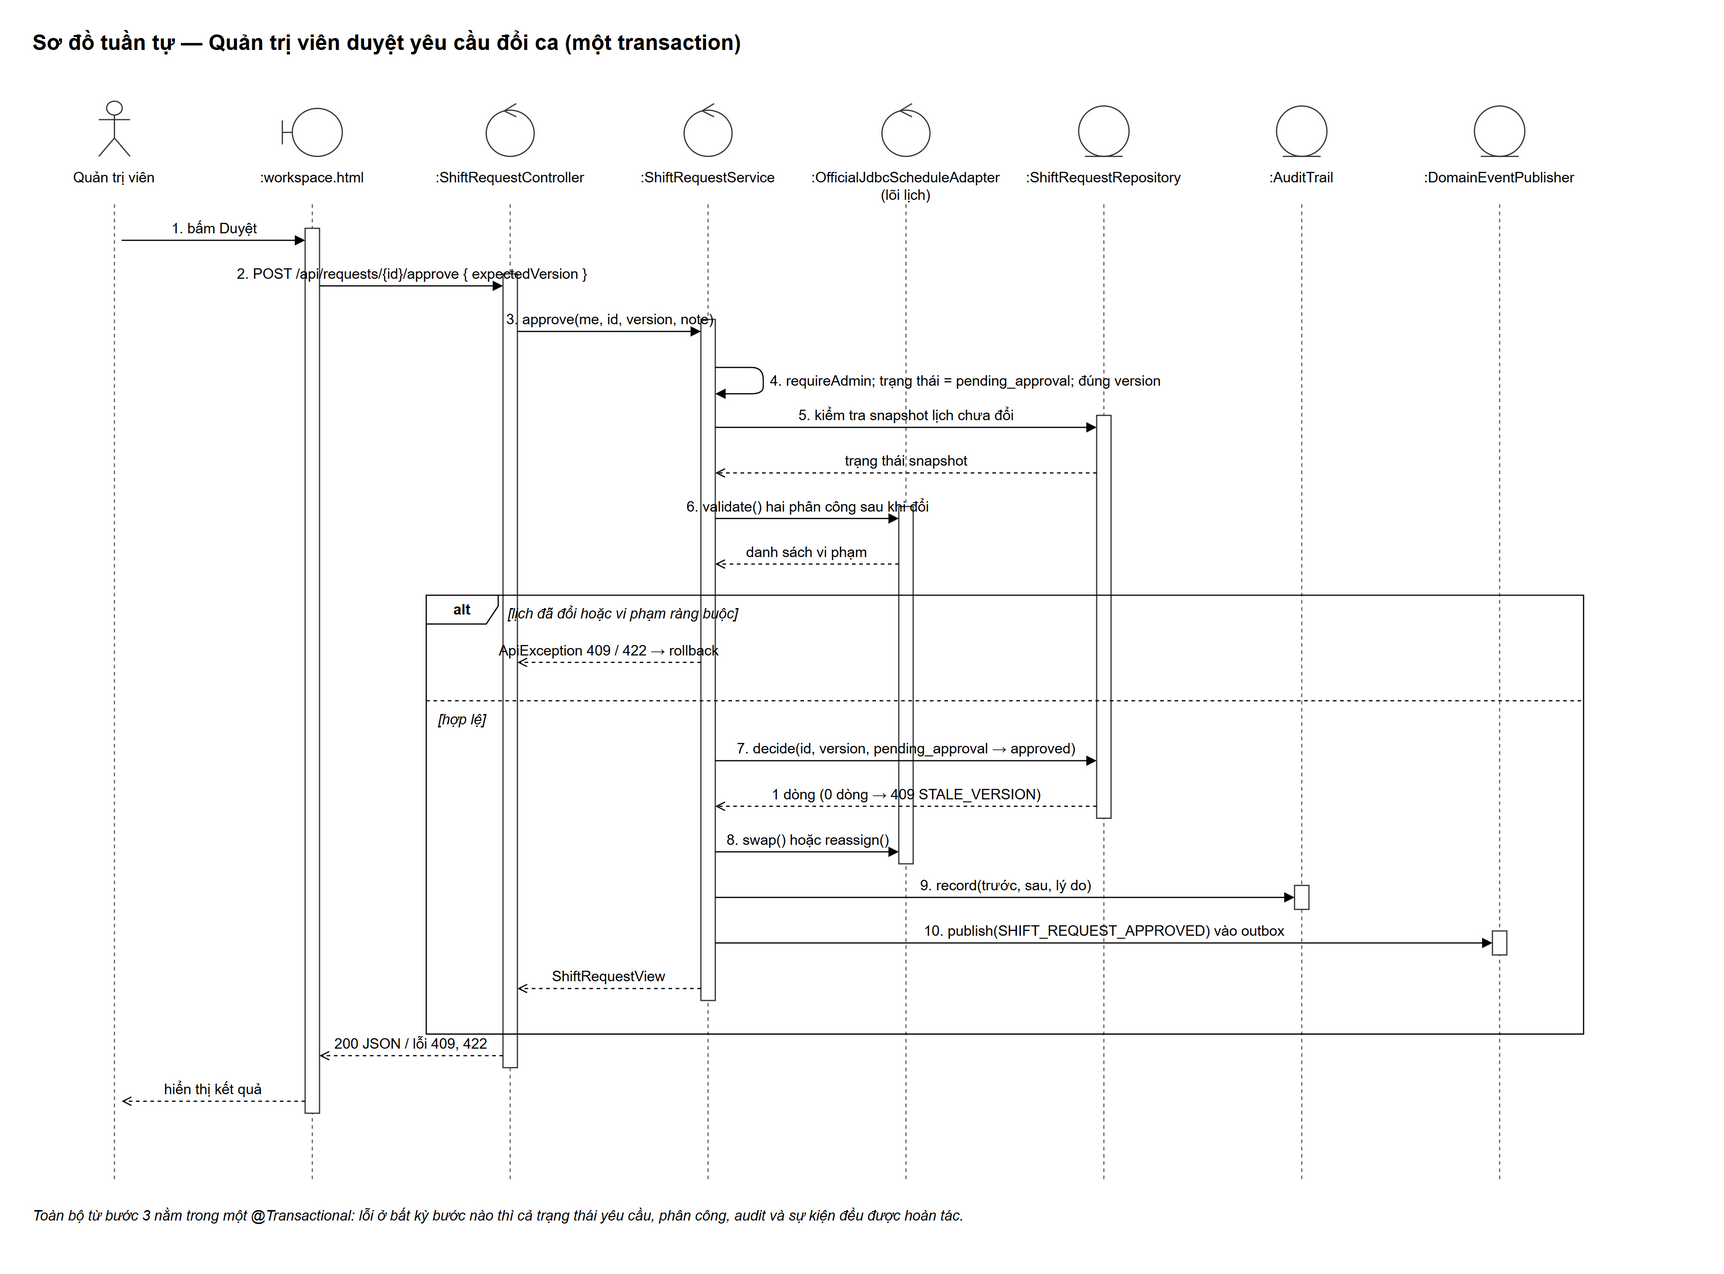

The diagram above was exported from draw.io. Its source (the exported page's mxGraphModel, read from the mxfile embedded in the PNG):
<mxGraphModel grid="0" page="0" math="0" shadow="0">
  <root>
    <mxCell id="0" />
    <mxCell id="1" parent="0" />
    <mxCell id="v1" value="Sơ đồ tuần tự — Quản trị viên duyệt yêu cầu đổi ca (một transaction)" style="text;html=1;fontSize=18;fontStyle=1;align=left;verticalAlign=middle;" vertex="1" parent="1">
      <mxGeometry x="0" y="-50" width="1390" height="30" as="geometry" />
    </mxCell>
    <mxCell id="v2" value="" style="shape=umlActor;html=1;fillColor=#ffffff;strokeColor=#333333;" vertex="1" parent="1">
      <mxGeometry x="57" y="14" width="26" height="46" as="geometry" />
    </mxCell>
    <mxCell id="v3" value="Quản trị viên" style="text;html=1;whiteSpace=wrap;fontSize=12;align=left;verticalAlign=top;align=center;fontSize=12;" vertex="1" parent="1">
      <mxGeometry x="-5" y="64" width="150" height="34" as="geometry" />
    </mxCell>
    <mxCell id="e4" value="" style="html=1;fontSize=12;endArrow=none;dashed=1;strokeColor=#666666;" edge="1" parent="1">
      <mxGeometry relative="1" as="geometry">
        <mxPoint x="70" y="100" as="sourcePoint" />
        <mxPoint x="70" y="916" as="targetPoint" />
      </mxGeometry>
    </mxCell>
    <mxCell id="v5" value="" style="shape=umlBoundary;html=1;fillColor=#ffffff;strokeColor=#333333;" vertex="1" parent="1">
      <mxGeometry x="210" y="20" width="50" height="40" as="geometry" />
    </mxCell>
    <mxCell id="v6" value=":workspace.html" style="text;html=1;whiteSpace=wrap;fontSize=12;align=left;verticalAlign=top;align=center;fontSize=12;" vertex="1" parent="1">
      <mxGeometry x="160" y="64" width="150" height="34" as="geometry" />
    </mxCell>
    <mxCell id="e7" value="" style="html=1;fontSize=12;endArrow=none;dashed=1;strokeColor=#666666;" edge="1" parent="1">
      <mxGeometry relative="1" as="geometry">
        <mxPoint x="235" y="100" as="sourcePoint" />
        <mxPoint x="235" y="916" as="targetPoint" />
      </mxGeometry>
    </mxCell>
    <mxCell id="v8" value="" style="ellipse;shape=umlControl;html=1;fillColor=#ffffff;strokeColor=#333333;" vertex="1" parent="1">
      <mxGeometry x="380" y="16" width="40" height="44" as="geometry" />
    </mxCell>
    <mxCell id="v9" value=":ShiftRequestController" style="text;html=1;whiteSpace=wrap;fontSize=12;align=left;verticalAlign=top;align=center;fontSize=12;" vertex="1" parent="1">
      <mxGeometry x="325" y="64" width="150" height="34" as="geometry" />
    </mxCell>
    <mxCell id="e10" value="" style="html=1;fontSize=12;endArrow=none;dashed=1;strokeColor=#666666;" edge="1" parent="1">
      <mxGeometry relative="1" as="geometry">
        <mxPoint x="400" y="100" as="sourcePoint" />
        <mxPoint x="400" y="916" as="targetPoint" />
      </mxGeometry>
    </mxCell>
    <mxCell id="v11" value="" style="ellipse;shape=umlControl;html=1;fillColor=#ffffff;strokeColor=#333333;" vertex="1" parent="1">
      <mxGeometry x="545" y="16" width="40" height="44" as="geometry" />
    </mxCell>
    <mxCell id="v12" value=":ShiftRequestService" style="text;html=1;whiteSpace=wrap;fontSize=12;align=left;verticalAlign=top;align=center;fontSize=12;" vertex="1" parent="1">
      <mxGeometry x="490" y="64" width="150" height="34" as="geometry" />
    </mxCell>
    <mxCell id="e13" value="" style="html=1;fontSize=12;endArrow=none;dashed=1;strokeColor=#666666;" edge="1" parent="1">
      <mxGeometry relative="1" as="geometry">
        <mxPoint x="565" y="100" as="sourcePoint" />
        <mxPoint x="565" y="916" as="targetPoint" />
      </mxGeometry>
    </mxCell>
    <mxCell id="v14" value="" style="ellipse;shape=umlControl;html=1;fillColor=#ffffff;strokeColor=#333333;" vertex="1" parent="1">
      <mxGeometry x="710" y="16" width="40" height="44" as="geometry" />
    </mxCell>
    <mxCell id="v15" value=":OfficialJdbcScheduleAdapter&lt;br/&gt;(lõi lịch)" style="text;html=1;whiteSpace=wrap;fontSize=12;align=left;verticalAlign=top;align=center;fontSize=12;" vertex="1" parent="1">
      <mxGeometry x="655" y="64" width="150" height="34" as="geometry" />
    </mxCell>
    <mxCell id="e16" value="" style="html=1;fontSize=12;endArrow=none;dashed=1;strokeColor=#666666;" edge="1" parent="1">
      <mxGeometry relative="1" as="geometry">
        <mxPoint x="730" y="100" as="sourcePoint" />
        <mxPoint x="730" y="916" as="targetPoint" />
      </mxGeometry>
    </mxCell>
    <mxCell id="v17" value="" style="ellipse;shape=umlEntity;html=1;fillColor=#ffffff;strokeColor=#333333;" vertex="1" parent="1">
      <mxGeometry x="874" y="18" width="42" height="42" as="geometry" />
    </mxCell>
    <mxCell id="v18" value=":ShiftRequestRepository" style="text;html=1;whiteSpace=wrap;fontSize=12;align=left;verticalAlign=top;align=center;fontSize=12;" vertex="1" parent="1">
      <mxGeometry x="820" y="64" width="150" height="34" as="geometry" />
    </mxCell>
    <mxCell id="e19" value="" style="html=1;fontSize=12;endArrow=none;dashed=1;strokeColor=#666666;" edge="1" parent="1">
      <mxGeometry relative="1" as="geometry">
        <mxPoint x="895" y="100" as="sourcePoint" />
        <mxPoint x="895" y="916" as="targetPoint" />
      </mxGeometry>
    </mxCell>
    <mxCell id="v20" value="" style="ellipse;shape=umlEntity;html=1;fillColor=#ffffff;strokeColor=#333333;" vertex="1" parent="1">
      <mxGeometry x="1039" y="18" width="42" height="42" as="geometry" />
    </mxCell>
    <mxCell id="v21" value=":AuditTrail" style="text;html=1;whiteSpace=wrap;fontSize=12;align=left;verticalAlign=top;align=center;fontSize=12;" vertex="1" parent="1">
      <mxGeometry x="985" y="64" width="150" height="34" as="geometry" />
    </mxCell>
    <mxCell id="e22" value="" style="html=1;fontSize=12;endArrow=none;dashed=1;strokeColor=#666666;" edge="1" parent="1">
      <mxGeometry relative="1" as="geometry">
        <mxPoint x="1060" y="100" as="sourcePoint" />
        <mxPoint x="1060" y="916" as="targetPoint" />
      </mxGeometry>
    </mxCell>
    <mxCell id="v23" value="" style="ellipse;shape=umlEntity;html=1;fillColor=#ffffff;strokeColor=#333333;" vertex="1" parent="1">
      <mxGeometry x="1204" y="18" width="42" height="42" as="geometry" />
    </mxCell>
    <mxCell id="v24" value=":DomainEventPublisher" style="text;html=1;whiteSpace=wrap;fontSize=12;align=left;verticalAlign=top;align=center;fontSize=12;" vertex="1" parent="1">
      <mxGeometry x="1150" y="64" width="150" height="34" as="geometry" />
    </mxCell>
    <mxCell id="e25" value="" style="html=1;fontSize=12;endArrow=none;dashed=1;strokeColor=#666666;" edge="1" parent="1">
      <mxGeometry relative="1" as="geometry">
        <mxPoint x="1225" y="100" as="sourcePoint" />
        <mxPoint x="1225" y="916" as="targetPoint" />
      </mxGeometry>
    </mxCell>
    <mxCell id="v26" value="" style="html=1;points=[];perimeter=orthogonalPerimeter;fillColor=#ffffff;strokeColor=#333333;" vertex="1" parent="1">
      <mxGeometry x="229" y="120" width="12" height="738" as="geometry" />
    </mxCell>
    <mxCell id="v27" value="" style="html=1;points=[];perimeter=orthogonalPerimeter;fillColor=#ffffff;strokeColor=#333333;" vertex="1" parent="1">
      <mxGeometry x="394" y="158" width="12" height="662" as="geometry" />
    </mxCell>
    <mxCell id="v28" value="" style="html=1;points=[];perimeter=orthogonalPerimeter;fillColor=#ffffff;strokeColor=#333333;" vertex="1" parent="1">
      <mxGeometry x="559" y="196" width="12" height="568" as="geometry" />
    </mxCell>
    <mxCell id="v29" value="" style="html=1;points=[];perimeter=orthogonalPerimeter;fillColor=#ffffff;strokeColor=#333333;" vertex="1" parent="1">
      <mxGeometry x="724" y="352" width="12" height="298" as="geometry" />
    </mxCell>
    <mxCell id="v30" value="" style="html=1;points=[];perimeter=orthogonalPerimeter;fillColor=#ffffff;strokeColor=#333333;" vertex="1" parent="1">
      <mxGeometry x="889" y="276" width="12" height="336" as="geometry" />
    </mxCell>
    <mxCell id="v31" value="" style="html=1;points=[];perimeter=orthogonalPerimeter;fillColor=#ffffff;strokeColor=#333333;" vertex="1" parent="1">
      <mxGeometry x="1054" y="668" width="12" height="20" as="geometry" />
    </mxCell>
    <mxCell id="v32" value="" style="html=1;points=[];perimeter=orthogonalPerimeter;fillColor=#ffffff;strokeColor=#333333;" vertex="1" parent="1">
      <mxGeometry x="1219" y="706" width="12" height="20" as="geometry" />
    </mxCell>
    <mxCell id="e33" value="1. bấm Duyệt" style="html=1;fontSize=12;endArrow=block;endFill=1;verticalAlign=bottom;labelBackgroundColor=none;" edge="1" parent="1">
      <mxGeometry relative="1" as="geometry">
        <mxPoint x="76" y="130" as="sourcePoint" />
        <mxPoint x="229" y="130" as="targetPoint" />
      </mxGeometry>
    </mxCell>
    <mxCell id="e34" value="2. POST /api/requests/{id}/approve { expectedVersion }" style="html=1;fontSize=12;endArrow=block;endFill=1;verticalAlign=bottom;labelBackgroundColor=none;" edge="1" parent="1">
      <mxGeometry relative="1" as="geometry">
        <mxPoint x="241" y="168" as="sourcePoint" />
        <mxPoint x="394" y="168" as="targetPoint" />
      </mxGeometry>
    </mxCell>
    <mxCell id="e35" value="3. approve(me, id, version, note)" style="html=1;fontSize=12;endArrow=block;endFill=1;verticalAlign=bottom;labelBackgroundColor=none;" edge="1" parent="1">
      <mxGeometry relative="1" as="geometry">
        <mxPoint x="406" y="206" as="sourcePoint" />
        <mxPoint x="559" y="206" as="targetPoint" />
      </mxGeometry>
    </mxCell>
    <mxCell id="e36" value="4. requireAdmin; trạng thái = pending_approval; đúng version" style="html=1;fontSize=12;endArrow=block;endFill=1;align=left;spacingLeft=4;verticalAlign=middle;labelBackgroundColor=none;" edge="1" parent="1">
      <mxGeometry relative="1" as="geometry">
        <mxPoint x="571" y="236" as="sourcePoint" />
        <mxPoint x="571" y="258" as="targetPoint" />
        <Array as="points">
          <mxPoint x="611" y="236" />
          <mxPoint x="611" y="258" />
        </Array>
      </mxGeometry>
    </mxCell>
    <mxCell id="e37" value="5. kiểm tra snapshot lịch chưa đổi" style="html=1;fontSize=12;endArrow=block;endFill=1;verticalAlign=bottom;labelBackgroundColor=none;" edge="1" parent="1">
      <mxGeometry relative="1" as="geometry">
        <mxPoint x="571" y="286" as="sourcePoint" />
        <mxPoint x="889" y="286" as="targetPoint" />
      </mxGeometry>
    </mxCell>
    <mxCell id="e38" value="trạng thái snapshot" style="html=1;fontSize=12;endArrow=open;dashed=1;endFill=0;verticalAlign=bottom;labelBackgroundColor=none;" edge="1" parent="1">
      <mxGeometry relative="1" as="geometry">
        <mxPoint x="889" y="324" as="sourcePoint" />
        <mxPoint x="571" y="324" as="targetPoint" />
      </mxGeometry>
    </mxCell>
    <mxCell id="e39" value="6. validate() hai phân công sau khi đổi" style="html=1;fontSize=12;endArrow=block;endFill=1;verticalAlign=bottom;labelBackgroundColor=none;" edge="1" parent="1">
      <mxGeometry relative="1" as="geometry">
        <mxPoint x="571" y="362" as="sourcePoint" />
        <mxPoint x="724" y="362" as="targetPoint" />
      </mxGeometry>
    </mxCell>
    <mxCell id="e40" value="danh sách vi phạm" style="html=1;fontSize=12;endArrow=open;dashed=1;endFill=0;verticalAlign=bottom;labelBackgroundColor=none;" edge="1" parent="1">
      <mxGeometry relative="1" as="geometry">
        <mxPoint x="724" y="400" as="sourcePoint" />
        <mxPoint x="571" y="400" as="targetPoint" />
      </mxGeometry>
    </mxCell>
    <mxCell id="e41" value="ApiException 409 / 422 → rollback" style="html=1;fontSize=12;endArrow=open;dashed=1;endFill=0;verticalAlign=bottom;labelBackgroundColor=none;" edge="1" parent="1">
      <mxGeometry relative="1" as="geometry">
        <mxPoint x="559" y="482" as="sourcePoint" />
        <mxPoint x="406" y="482" as="targetPoint" />
      </mxGeometry>
    </mxCell>
    <mxCell id="e42" value="7. decide(id, version, pending_approval → approved)" style="html=1;fontSize=12;endArrow=block;endFill=1;verticalAlign=bottom;labelBackgroundColor=none;" edge="1" parent="1">
      <mxGeometry relative="1" as="geometry">
        <mxPoint x="571" y="564" as="sourcePoint" />
        <mxPoint x="889" y="564" as="targetPoint" />
      </mxGeometry>
    </mxCell>
    <mxCell id="e43" value="1 dòng (0 dòng → 409 STALE_VERSION)" style="html=1;fontSize=12;endArrow=open;dashed=1;endFill=0;verticalAlign=bottom;labelBackgroundColor=none;" edge="1" parent="1">
      <mxGeometry relative="1" as="geometry">
        <mxPoint x="889" y="602" as="sourcePoint" />
        <mxPoint x="571" y="602" as="targetPoint" />
      </mxGeometry>
    </mxCell>
    <mxCell id="e44" value="8. swap() hoặc reassign()" style="html=1;fontSize=12;endArrow=block;endFill=1;verticalAlign=bottom;labelBackgroundColor=none;" edge="1" parent="1">
      <mxGeometry relative="1" as="geometry">
        <mxPoint x="571" y="640" as="sourcePoint" />
        <mxPoint x="724" y="640" as="targetPoint" />
      </mxGeometry>
    </mxCell>
    <mxCell id="e45" value="9. record(trước, sau, lý do)" style="html=1;fontSize=12;endArrow=block;endFill=1;verticalAlign=bottom;labelBackgroundColor=none;" edge="1" parent="1">
      <mxGeometry relative="1" as="geometry">
        <mxPoint x="571" y="678" as="sourcePoint" />
        <mxPoint x="1054" y="678" as="targetPoint" />
      </mxGeometry>
    </mxCell>
    <mxCell id="e46" value="10. publish(SHIFT_REQUEST_APPROVED) vào outbox" style="html=1;fontSize=12;endArrow=block;endFill=1;verticalAlign=bottom;labelBackgroundColor=none;" edge="1" parent="1">
      <mxGeometry relative="1" as="geometry">
        <mxPoint x="571" y="716" as="sourcePoint" />
        <mxPoint x="1219" y="716" as="targetPoint" />
      </mxGeometry>
    </mxCell>
    <mxCell id="e47" value="ShiftRequestView" style="html=1;fontSize=12;endArrow=open;dashed=1;endFill=0;verticalAlign=bottom;labelBackgroundColor=none;" edge="1" parent="1">
      <mxGeometry relative="1" as="geometry">
        <mxPoint x="559" y="754" as="sourcePoint" />
        <mxPoint x="406" y="754" as="targetPoint" />
      </mxGeometry>
    </mxCell>
    <mxCell id="v48" value="alt" style="shape=umlFrame;whiteSpace=wrap;html=1;width=60;height=24;fontSize=12;fontStyle=1;fillColor=none;" vertex="1" parent="1">
      <mxGeometry x="330" y="426" width="965" height="366" as="geometry" />
    </mxCell>
    <mxCell id="v49" value="[lịch đã đổi hoặc vi phạm ràng buộc]" style="text;html=1;whiteSpace=wrap;fontSize=12;align=left;verticalAlign=top;fontStyle=2;" vertex="1" parent="1">
      <mxGeometry x="396" y="428" width="895" height="20" as="geometry" />
    </mxCell>
    <mxCell id="e50" value="" style="html=1;fontSize=12;endArrow=none;dashed=1;" edge="1" parent="1">
      <mxGeometry relative="1" as="geometry">
        <mxPoint x="330" y="514" as="sourcePoint" />
        <mxPoint x="1295" y="514" as="targetPoint" />
      </mxGeometry>
    </mxCell>
    <mxCell id="v51" value="[hợp lệ]" style="text;html=1;whiteSpace=wrap;fontSize=12;align=left;verticalAlign=top;fontStyle=2;" vertex="1" parent="1">
      <mxGeometry x="338" y="516" width="949" height="20" as="geometry" />
    </mxCell>
    <mxCell id="e52" value="200 JSON / lỗi 409, 422" style="html=1;fontSize=12;endArrow=open;dashed=1;endFill=0;verticalAlign=bottom;labelBackgroundColor=none;" edge="1" parent="1">
      <mxGeometry relative="1" as="geometry">
        <mxPoint x="394" y="810" as="sourcePoint" />
        <mxPoint x="241" y="810" as="targetPoint" />
      </mxGeometry>
    </mxCell>
    <mxCell id="e53" value="hiển thị kết quả" style="html=1;fontSize=12;endArrow=open;dashed=1;endFill=0;verticalAlign=bottom;labelBackgroundColor=none;" edge="1" parent="1">
      <mxGeometry relative="1" as="geometry">
        <mxPoint x="229" y="848" as="sourcePoint" />
        <mxPoint x="76" y="848" as="targetPoint" />
      </mxGeometry>
    </mxCell>
    <mxCell id="v54" value="Toàn bộ từ bước 3 nằm trong một @Transactional: lỗi ở bất kỳ bước nào thì cả trạng thái yêu cầu, phân công, audit và sự kiện đều được hoàn tác." style="text;html=1;whiteSpace=wrap;fontSize=12;align=left;verticalAlign=top;fontStyle=2;" vertex="1" parent="1">
      <mxGeometry x="0" y="930" width="1390" height="40" as="geometry" />
    </mxCell>
  </root>
</mxGraphModel>